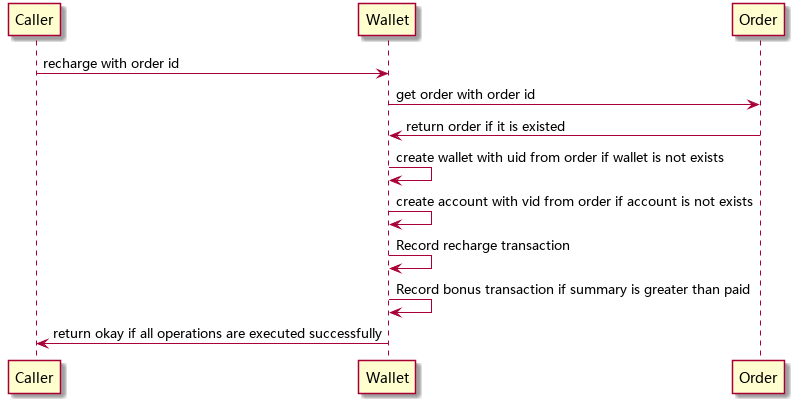

The diagram above was rendered by PlantUML. Its source (embedded in the PNG):
@startuml

Caller -> Wallet : recharge with order id
Wallet -> Order : get order with order id
Order -> Wallet : return order if it is existed
Wallet -> Wallet : create wallet with uid from order if wallet is not exists
Wallet -> Wallet : create account with vid from order if account is not exists
Wallet -> Wallet : Record recharge transaction
Wallet -> Wallet : Record bonus transaction if summary is greater than paid
Wallet -> Caller : return okay if all operations are executed successfully

@enduml